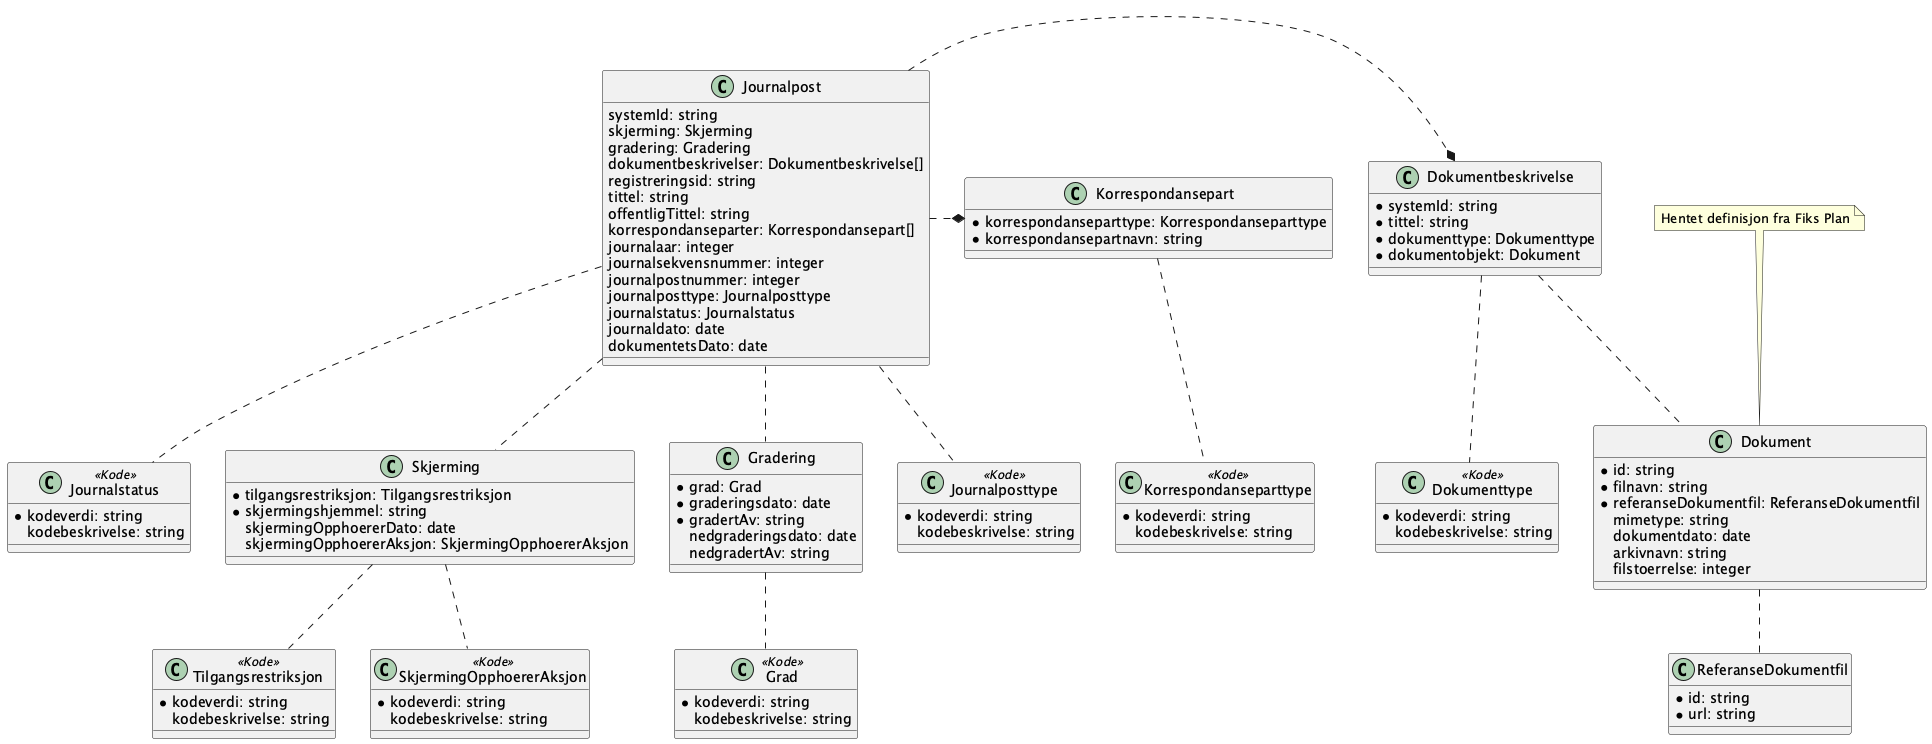

The diagram above was rendered by PlantUML. Its source (embedded in the PNG):
@startuml
!include ./../no.ks.fiks.saksfaser.v1.felles.skjerming/classdiagram.pu
!include ./../no.ks.fiks.saksfaser.v1.felles.gradering/classdiagram.pu
!include ./../no.ks.fiks.saksfaser.v1.felles.dokumentbeskrivelse/classdiagram.pu
!include ./../no.ks.fiks.saksfaser.v1.felles.korrespondansepart/classdiagram.pu

class Journalpost {
    systemId: string
    skjerming: Skjerming
    gradering: Gradering
    dokumentbeskrivelser: Dokumentbeskrivelse[]
    registreringsid: string
    tittel: string
    offentligTittel: string
    korrespondanseparter: Korrespondansepart[]
    journalaar: integer
    journalsekvensnummer: integer
    journalpostnummer: integer
    journalposttype: Journalposttype
    journalstatus: Journalstatus
    journaldato: date
    dokumentetsDato: date
}

Journalpost .. Skjerming
Journalpost .. Gradering
Journalpost .* Dokumentbeskrivelse
Journalpost .* Korrespondansepart
Journalpost .. Journalposttype
Journalpost .. Journalstatus



class Journalposttype <<Kode>> {
    *kodeverdi: string
    kodebeskrivelse: string
}

class Journalstatus <<Kode>> {
    *kodeverdi: string
    kodebeskrivelse: string
}


@enduml